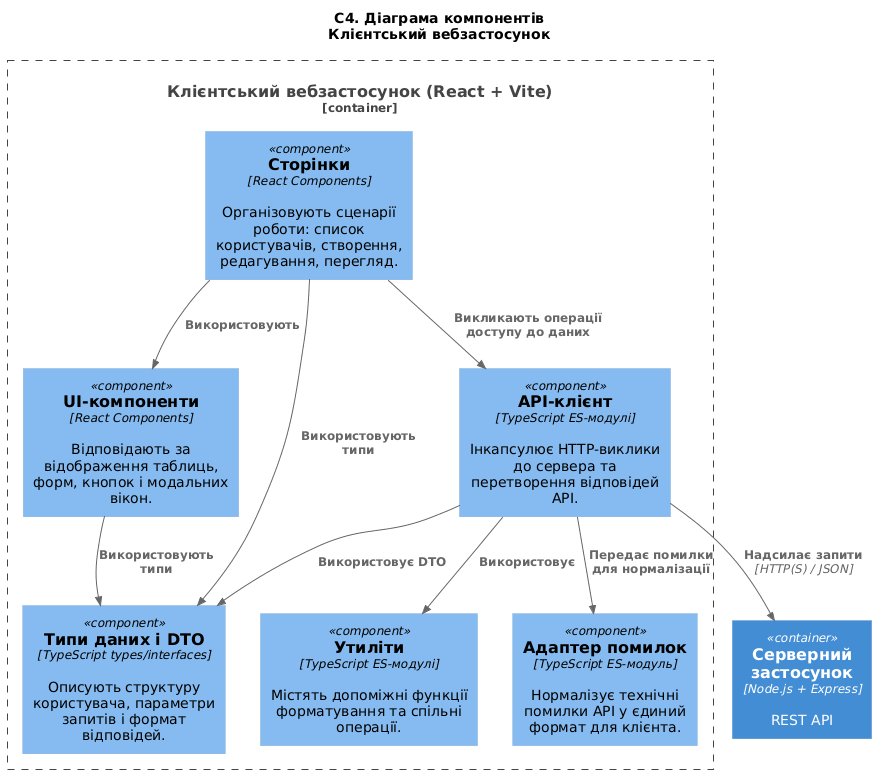

The diagram above was rendered by PlantUML. Its source (embedded in the PNG):
@startuml
!include https://raw.githubusercontent.com/plantuml-stdlib/C4-PlantUML/master/C4_Component.puml

title C4. Діаграма компонентів\nКлієнтський вебзастосунок

Container_Boundary(web_app_boundary, "Клієнтський вебзастосунок (React + Vite)") {
    Component(pages, "Сторінки", "React Components", "Організовують сценарії роботи: список користувачів, створення, редагування, перегляд.")
    
    Component(ui_components, "UI-компоненти", "React Components", "Відповідають за відображення таблиць, форм, кнопок і модальних вікон.")
    
    Component(api_client, "API-клієнт", "TypeScript ES-модулі", "Інкапсулює HTTP-виклики до сервера та перетворення відповідей API.")
    
    Component(types_dto, "Типи даних і DTO", "TypeScript types/interfaces", "Описують структуру користувача, параметри запитів і формат відповідей.")
    
    Component(error_adapter, "Адаптер помилок", "TypeScript ES-модуль", "Нормалізує технічні помилки API у єдиний формат для клієнта.")
    
    Component(utils, "Утиліти", "TypeScript ES-модулі", "Містять допоміжні функції форматування та спільні операції.")
}

Container(server_app, "Серверний застосунок", "Node.js + Express", "REST API")

Rel(pages, ui_components, "Використовують")
Rel(pages, api_client, "Викликають операції\nдоступу до даних")
Rel(pages, types_dto, "Використовують\nтипи")

Rel(ui_components, types_dto, "Використовують\nтипи")

Rel(api_client, types_dto, "Використовує DTO")
Rel(api_client, error_adapter, "Передає помилки\nдля нормалізації")
Rel(api_client, utils, "Використовує")

Rel(api_client, server_app, "Надсилає запити", "HTTP(S) / JSON")
@enduml